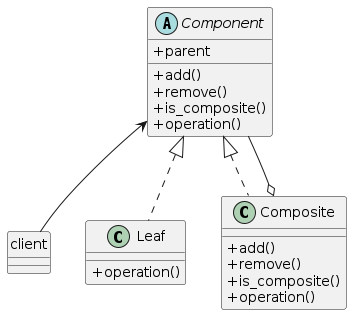

The diagram above was rendered by PlantUML. Its source (embedded in the PNG):
@startuml

    skinparam classAttributeIconSize 0

    Component <-- client

    Component <|.. Leaf
    Component <|.. Composite

    Composite o-- Component

    abstract class Component {
    + parent
    + add()
    + remove()
    + is_composite()
    + operation()
    }

    class Leaf {
    + operation()
    }

    class Composite {
    + add()
    + remove()
    + is_composite()
    + operation()
    }

    hide client circle

@enduml